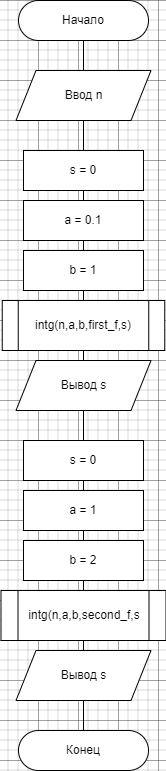

The diagram above was exported from draw.io. Its source (the exported page's mxGraphModel, read from the mxfile embedded in the PNG):
<mxGraphModel dx="674" dy="827" grid="1" gridSize="10" guides="1" tooltips="1" connect="1" arrows="1" fold="1" page="1" pageScale="1" pageWidth="827" pageHeight="1169" math="0" shadow="0">
  <root>
    <mxCell id="WIyWlLk6GJQsqaUBKTNV-0" />
    <mxCell id="WIyWlLk6GJQsqaUBKTNV-1" parent="WIyWlLk6GJQsqaUBKTNV-0" />
    <mxCell id="EBMfFb3hTGRiVyVTy85p-14" style="edgeStyle=none;shape=connector;rounded=0;orthogonalLoop=1;jettySize=auto;html=1;exitX=0.5;exitY=1;exitDx=0;exitDy=0;entryX=0.5;entryY=0;entryDx=0;entryDy=0;strokeColor=default;align=center;verticalAlign=middle;fontFamily=Helvetica;fontSize=11;fontColor=default;labelBackgroundColor=default;endArrow=none;" parent="WIyWlLk6GJQsqaUBKTNV-1" source="EBMfFb3hTGRiVyVTy85p-0" target="EBMfFb3hTGRiVyVTy85p-1" edge="1">
      <mxGeometry relative="1" as="geometry" />
    </mxCell>
    <mxCell id="EBMfFb3hTGRiVyVTy85p-0" value="Начало" style="rounded=1;whiteSpace=wrap;html=1;arcSize=50;" parent="WIyWlLk6GJQsqaUBKTNV-1" vertex="1">
      <mxGeometry x="340" width="130" height="40" as="geometry" />
    </mxCell>
    <mxCell id="EBMfFb3hTGRiVyVTy85p-15" style="edgeStyle=none;shape=connector;rounded=0;orthogonalLoop=1;jettySize=auto;html=1;exitX=0.5;exitY=1;exitDx=0;exitDy=0;entryX=0.5;entryY=0;entryDx=0;entryDy=0;strokeColor=default;align=center;verticalAlign=middle;fontFamily=Helvetica;fontSize=11;fontColor=default;labelBackgroundColor=default;endArrow=none;" parent="WIyWlLk6GJQsqaUBKTNV-1" source="EBMfFb3hTGRiVyVTy85p-1" edge="1">
      <mxGeometry relative="1" as="geometry">
        <mxPoint x="405.0000000000002" y="150" as="targetPoint" />
      </mxGeometry>
    </mxCell>
    <mxCell id="EBMfFb3hTGRiVyVTy85p-1" value="Ввод n" style="shape=parallelogram;perimeter=parallelogramPerimeter;whiteSpace=wrap;html=1;fixedSize=1;" parent="WIyWlLk6GJQsqaUBKTNV-1" vertex="1">
      <mxGeometry x="337.5" y="70" width="135" height="50" as="geometry" />
    </mxCell>
    <mxCell id="w_sjqN83XASMuf9d9rr--7" style="edgeStyle=none;shape=connector;rounded=0;orthogonalLoop=1;jettySize=auto;html=1;exitX=0.5;exitY=1;exitDx=0;exitDy=0;entryX=0.5;entryY=0;entryDx=0;entryDy=0;strokeColor=default;align=center;verticalAlign=middle;fontFamily=Helvetica;fontSize=11;fontColor=default;labelBackgroundColor=default;endArrow=none;" parent="WIyWlLk6GJQsqaUBKTNV-1" source="w_sjqN83XASMuf9d9rr--0" target="w_sjqN83XASMuf9d9rr--1" edge="1">
      <mxGeometry relative="1" as="geometry" />
    </mxCell>
    <mxCell id="w_sjqN83XASMuf9d9rr--0" value="s = 0" style="rounded=0;whiteSpace=wrap;html=1;" parent="WIyWlLk6GJQsqaUBKTNV-1" vertex="1">
      <mxGeometry x="345" y="150" width="120" height="40" as="geometry" />
    </mxCell>
    <mxCell id="w_sjqN83XASMuf9d9rr--8" style="edgeStyle=none;shape=connector;rounded=0;orthogonalLoop=1;jettySize=auto;html=1;exitX=0.5;exitY=1;exitDx=0;exitDy=0;entryX=0.5;entryY=0;entryDx=0;entryDy=0;strokeColor=default;align=center;verticalAlign=middle;fontFamily=Helvetica;fontSize=11;fontColor=default;labelBackgroundColor=default;endArrow=none;" parent="WIyWlLk6GJQsqaUBKTNV-1" source="w_sjqN83XASMuf9d9rr--1" target="w_sjqN83XASMuf9d9rr--2" edge="1">
      <mxGeometry relative="1" as="geometry" />
    </mxCell>
    <mxCell id="w_sjqN83XASMuf9d9rr--1" value="a = 0.1" style="rounded=0;whiteSpace=wrap;html=1;" parent="WIyWlLk6GJQsqaUBKTNV-1" vertex="1">
      <mxGeometry x="345" y="200" width="120" height="40" as="geometry" />
    </mxCell>
    <mxCell id="w_sjqN83XASMuf9d9rr--9" style="edgeStyle=none;shape=connector;rounded=0;orthogonalLoop=1;jettySize=auto;html=1;exitX=0.5;exitY=1;exitDx=0;exitDy=0;entryX=0.5;entryY=0;entryDx=0;entryDy=0;strokeColor=default;align=center;verticalAlign=middle;fontFamily=Helvetica;fontSize=11;fontColor=default;labelBackgroundColor=default;endArrow=none;" parent="WIyWlLk6GJQsqaUBKTNV-1" source="w_sjqN83XASMuf9d9rr--2" target="w_sjqN83XASMuf9d9rr--3" edge="1">
      <mxGeometry relative="1" as="geometry" />
    </mxCell>
    <mxCell id="w_sjqN83XASMuf9d9rr--2" value="b = 1" style="rounded=0;whiteSpace=wrap;html=1;" parent="WIyWlLk6GJQsqaUBKTNV-1" vertex="1">
      <mxGeometry x="345" y="250" width="120" height="40" as="geometry" />
    </mxCell>
    <mxCell id="w_sjqN83XASMuf9d9rr--10" style="edgeStyle=none;shape=connector;rounded=0;orthogonalLoop=1;jettySize=auto;html=1;exitX=0.5;exitY=1;exitDx=0;exitDy=0;entryX=0.5;entryY=0;entryDx=0;entryDy=0;strokeColor=default;align=center;verticalAlign=middle;fontFamily=Helvetica;fontSize=11;fontColor=default;labelBackgroundColor=default;endArrow=none;" parent="WIyWlLk6GJQsqaUBKTNV-1" source="w_sjqN83XASMuf9d9rr--3" target="w_sjqN83XASMuf9d9rr--4" edge="1">
      <mxGeometry relative="1" as="geometry" />
    </mxCell>
    <mxCell id="w_sjqN83XASMuf9d9rr--3" value="intg(n,a,b,first_f,s)" style="shape=process;whiteSpace=wrap;html=1;backgroundOutline=1;" parent="WIyWlLk6GJQsqaUBKTNV-1" vertex="1">
      <mxGeometry x="323.75" y="300" width="162.5" height="50" as="geometry" />
    </mxCell>
    <mxCell id="w_sjqN83XASMuf9d9rr--20" style="edgeStyle=none;shape=connector;rounded=0;orthogonalLoop=1;jettySize=auto;html=1;exitX=0.5;exitY=1;exitDx=0;exitDy=0;entryX=0.5;entryY=0;entryDx=0;entryDy=0;strokeColor=default;align=center;verticalAlign=middle;fontFamily=Helvetica;fontSize=11;fontColor=default;labelBackgroundColor=default;endArrow=none;" parent="WIyWlLk6GJQsqaUBKTNV-1" source="w_sjqN83XASMuf9d9rr--4" target="w_sjqN83XASMuf9d9rr--12" edge="1">
      <mxGeometry relative="1" as="geometry" />
    </mxCell>
    <mxCell id="w_sjqN83XASMuf9d9rr--4" value="Вывод s" style="shape=parallelogram;perimeter=parallelogramPerimeter;whiteSpace=wrap;html=1;fixedSize=1;" parent="WIyWlLk6GJQsqaUBKTNV-1" vertex="1">
      <mxGeometry x="337.5" y="360" width="135" height="50" as="geometry" />
    </mxCell>
    <mxCell id="w_sjqN83XASMuf9d9rr--11" style="edgeStyle=none;shape=connector;rounded=0;orthogonalLoop=1;jettySize=auto;html=1;exitX=0.5;exitY=1;exitDx=0;exitDy=0;entryX=0.5;entryY=0;entryDx=0;entryDy=0;strokeColor=default;align=center;verticalAlign=middle;fontFamily=Helvetica;fontSize=11;fontColor=default;labelBackgroundColor=default;endArrow=none;" parent="WIyWlLk6GJQsqaUBKTNV-1" source="w_sjqN83XASMuf9d9rr--12" target="w_sjqN83XASMuf9d9rr--14" edge="1">
      <mxGeometry relative="1" as="geometry" />
    </mxCell>
    <mxCell id="w_sjqN83XASMuf9d9rr--12" value="s = 0" style="rounded=0;whiteSpace=wrap;html=1;" parent="WIyWlLk6GJQsqaUBKTNV-1" vertex="1">
      <mxGeometry x="345" y="440" width="120" height="40" as="geometry" />
    </mxCell>
    <mxCell id="w_sjqN83XASMuf9d9rr--13" style="edgeStyle=none;shape=connector;rounded=0;orthogonalLoop=1;jettySize=auto;html=1;exitX=0.5;exitY=1;exitDx=0;exitDy=0;entryX=0.5;entryY=0;entryDx=0;entryDy=0;strokeColor=default;align=center;verticalAlign=middle;fontFamily=Helvetica;fontSize=11;fontColor=default;labelBackgroundColor=default;endArrow=none;" parent="WIyWlLk6GJQsqaUBKTNV-1" source="w_sjqN83XASMuf9d9rr--14" target="w_sjqN83XASMuf9d9rr--16" edge="1">
      <mxGeometry relative="1" as="geometry" />
    </mxCell>
    <mxCell id="w_sjqN83XASMuf9d9rr--14" value="a = 1" style="rounded=0;whiteSpace=wrap;html=1;" parent="WIyWlLk6GJQsqaUBKTNV-1" vertex="1">
      <mxGeometry x="345" y="490" width="120" height="40" as="geometry" />
    </mxCell>
    <mxCell id="w_sjqN83XASMuf9d9rr--15" style="edgeStyle=none;shape=connector;rounded=0;orthogonalLoop=1;jettySize=auto;html=1;exitX=0.5;exitY=1;exitDx=0;exitDy=0;entryX=0.5;entryY=0;entryDx=0;entryDy=0;strokeColor=default;align=center;verticalAlign=middle;fontFamily=Helvetica;fontSize=11;fontColor=default;labelBackgroundColor=default;endArrow=none;" parent="WIyWlLk6GJQsqaUBKTNV-1" source="w_sjqN83XASMuf9d9rr--16" target="w_sjqN83XASMuf9d9rr--18" edge="1">
      <mxGeometry relative="1" as="geometry" />
    </mxCell>
    <mxCell id="w_sjqN83XASMuf9d9rr--16" value="b = 2" style="rounded=0;whiteSpace=wrap;html=1;" parent="WIyWlLk6GJQsqaUBKTNV-1" vertex="1">
      <mxGeometry x="345" y="540" width="120" height="40" as="geometry" />
    </mxCell>
    <mxCell id="w_sjqN83XASMuf9d9rr--17" style="edgeStyle=none;shape=connector;rounded=0;orthogonalLoop=1;jettySize=auto;html=1;exitX=0.5;exitY=1;exitDx=0;exitDy=0;entryX=0.5;entryY=0;entryDx=0;entryDy=0;strokeColor=default;align=center;verticalAlign=middle;fontFamily=Helvetica;fontSize=11;fontColor=default;labelBackgroundColor=default;endArrow=none;" parent="WIyWlLk6GJQsqaUBKTNV-1" source="w_sjqN83XASMuf9d9rr--18" target="w_sjqN83XASMuf9d9rr--19" edge="1">
      <mxGeometry relative="1" as="geometry" />
    </mxCell>
    <mxCell id="w_sjqN83XASMuf9d9rr--18" value="intg(n,a,b,second_f,s" style="shape=process;whiteSpace=wrap;html=1;backgroundOutline=1;" parent="WIyWlLk6GJQsqaUBKTNV-1" vertex="1">
      <mxGeometry x="322.5" y="590" width="165" height="50" as="geometry" />
    </mxCell>
    <mxCell id="w_sjqN83XASMuf9d9rr--22" style="edgeStyle=none;shape=connector;rounded=0;orthogonalLoop=1;jettySize=auto;html=1;exitX=0.5;exitY=1;exitDx=0;exitDy=0;entryX=0.5;entryY=0;entryDx=0;entryDy=0;strokeColor=default;align=center;verticalAlign=middle;fontFamily=Helvetica;fontSize=11;fontColor=default;labelBackgroundColor=default;endArrow=none;" parent="WIyWlLk6GJQsqaUBKTNV-1" source="w_sjqN83XASMuf9d9rr--19" target="w_sjqN83XASMuf9d9rr--21" edge="1">
      <mxGeometry relative="1" as="geometry" />
    </mxCell>
    <mxCell id="w_sjqN83XASMuf9d9rr--19" value="Вывод s" style="shape=parallelogram;perimeter=parallelogramPerimeter;whiteSpace=wrap;html=1;fixedSize=1;" parent="WIyWlLk6GJQsqaUBKTNV-1" vertex="1">
      <mxGeometry x="337.5" y="650" width="135" height="50" as="geometry" />
    </mxCell>
    <mxCell id="w_sjqN83XASMuf9d9rr--21" value="Конец" style="rounded=1;whiteSpace=wrap;html=1;arcSize=50;" parent="WIyWlLk6GJQsqaUBKTNV-1" vertex="1">
      <mxGeometry x="340" y="730" width="130" height="40" as="geometry" />
    </mxCell>
  </root>
</mxGraphModel>